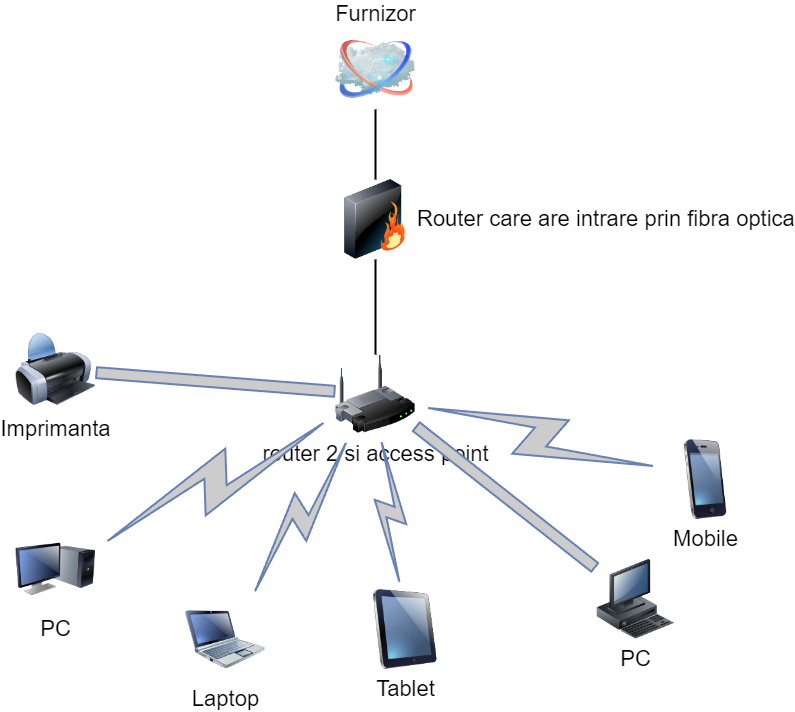

The diagram above was exported from draw.io. Its source (the exported page's mxGraphModel, read from the mxfile embedded in the PNG):
<mxGraphModel dx="1009" dy="550" grid="1" gridSize="10" guides="1" tooltips="1" connect="1" arrows="1" fold="1" page="1" pageScale="1" pageWidth="1100" pageHeight="850" background="none" math="0" shadow="0">
  <root>
    <mxCell id="0" />
    <mxCell id="1" parent="0" />
    <mxCell id="69ecfefc5c41e42c-18" style="edgeStyle=none;rounded=0;html=1;labelBackgroundColor=none;endArrow=none;strokeWidth=2;fontFamily=Verdana;fontSize=22" parent="1" source="69ecfefc5c41e42c-1" target="69ecfefc5c41e42c-3" edge="1">
      <mxGeometry relative="1" as="geometry" />
    </mxCell>
    <mxCell id="69ecfefc5c41e42c-1" value="router 2 si access point" style="image;html=1;labelBackgroundColor=#ffffff;image=img/lib/clip_art/networking/Wireless_Router_128x128.png;rounded=1;shadow=0;comic=0;strokeWidth=2;fontSize=22" parent="1" vertex="1">
      <mxGeometry x="470" y="465" width="80" height="80" as="geometry" />
    </mxCell>
    <mxCell id="69ecfefc5c41e42c-2" value="Furnizor" style="image;html=1;labelBackgroundColor=#ffffff;image=img/lib/clip_art/networking/Cloud_128x128.png;rounded=1;shadow=0;comic=0;strokeWidth=2;fontSize=22;labelPosition=center;verticalLabelPosition=top;align=center;verticalAlign=bottom;" parent="1" vertex="1">
      <mxGeometry x="470" y="140" width="80" height="80" as="geometry" />
    </mxCell>
    <mxCell id="69ecfefc5c41e42c-19" style="edgeStyle=none;rounded=0;html=1;labelBackgroundColor=none;endArrow=none;strokeWidth=2;fontFamily=Verdana;fontSize=22" parent="1" source="69ecfefc5c41e42c-3" target="69ecfefc5c41e42c-2" edge="1">
      <mxGeometry relative="1" as="geometry" />
    </mxCell>
    <mxCell id="69ecfefc5c41e42c-3" value="Router care are intrare prin fibra optica" style="image;html=1;labelBackgroundColor=#ffffff;image=img/lib/clip_art/networking/Firewall_128x128.png;rounded=1;shadow=0;comic=0;strokeWidth=2;fontSize=22;labelPosition=right;verticalLabelPosition=middle;align=left;verticalAlign=middle;" parent="1" vertex="1">
      <mxGeometry x="470" y="290" width="80" height="80" as="geometry" />
    </mxCell>
    <mxCell id="69ecfefc5c41e42c-4" value="Tablet" style="image;html=1;labelBackgroundColor=#ffffff;image=img/lib/clip_art/computers/iPad_128x128.png;rounded=1;shadow=0;comic=0;strokeWidth=2;fontSize=22" parent="1" vertex="1">
      <mxGeometry x="500" y="700" width="80" height="80" as="geometry" />
    </mxCell>
    <mxCell id="69ecfefc5c41e42c-5" value="PC" style="image;html=1;labelBackgroundColor=#ffffff;image=img/lib/clip_art/computers/Monitor_Tower_128x128.png;rounded=1;shadow=0;comic=0;strokeWidth=2;fontSize=22" parent="1" vertex="1">
      <mxGeometry x="150" y="640" width="80" height="80" as="geometry" />
    </mxCell>
    <mxCell id="69ecfefc5c41e42c-6" value="Imprimanta" style="image;html=1;labelBackgroundColor=#ffffff;image=img/lib/clip_art/computers/Printer_128x128.png;rounded=1;shadow=0;comic=0;strokeWidth=2;fontSize=22" parent="1" vertex="1">
      <mxGeometry x="150" y="440" width="80" height="80" as="geometry" />
    </mxCell>
    <mxCell id="69ecfefc5c41e42c-7" value="PC" style="image;html=1;labelBackgroundColor=#ffffff;image=img/lib/clip_art/computers/Workstation_128x128.png;rounded=1;shadow=0;comic=0;strokeWidth=2;fontSize=22" parent="1" vertex="1">
      <mxGeometry x="730" y="670" width="80" height="80" as="geometry" />
    </mxCell>
    <mxCell id="69ecfefc5c41e42c-8" value="Mobile" style="image;html=1;labelBackgroundColor=#ffffff;image=img/lib/clip_art/telecommunication/iPhone_128x128.png;rounded=1;shadow=0;comic=0;strokeWidth=2;fontSize=22" parent="1" vertex="1">
      <mxGeometry x="800" y="550" width="80" height="80" as="geometry" />
    </mxCell>
    <mxCell id="69ecfefc5c41e42c-10" value="Laptop" style="image;html=1;labelBackgroundColor=#ffffff;image=img/lib/clip_art/computers/Netbook_128x128.png;rounded=1;shadow=0;comic=0;strokeWidth=2;fontSize=22" parent="1" vertex="1">
      <mxGeometry x="320" y="710" width="80" height="80" as="geometry" />
    </mxCell>
    <mxCell id="69ecfefc5c41e42c-11" value="" style="html=1;fillColor=#CCCCCC;strokeColor=#6881B3;gradientColor=none;gradientDirection=north;strokeWidth=2;shape=flexArrow;html=1;labelBackgroundColor=none;endArrow=none;fontFamily=Verdana;fontSize=22;fontColor=#000000;" parent="1" source="69ecfefc5c41e42c-6" target="69ecfefc5c41e42c-1" edge="1">
      <mxGeometry width="100" height="100" relative="1" as="geometry">
        <mxPoint x="300" y="390" as="sourcePoint" />
        <mxPoint x="400" y="290" as="targetPoint" />
      </mxGeometry>
    </mxCell>
    <mxCell id="69ecfefc5c41e42c-12" value="" style="html=1;fillColor=#CCCCCC;strokeColor=#6881B3;gradientColor=none;gradientDirection=north;strokeWidth=2;shape=mxgraph.networks.comm_link_edge;html=1;labelBackgroundColor=none;endArrow=none;fontFamily=Verdana;fontSize=22;fontColor=#000000;fontStyle=1" parent="1" source="69ecfefc5c41e42c-5" target="69ecfefc5c41e42c-1" edge="1">
      <mxGeometry width="100" height="100" relative="1" as="geometry">
        <mxPoint x="320" y="481.9565217391305" as="sourcePoint" />
        <mxPoint x="470" y="508.0434782608695" as="targetPoint" />
      </mxGeometry>
    </mxCell>
    <mxCell id="69ecfefc5c41e42c-13" value="" style="html=1;fillColor=#CCCCCC;strokeColor=#6881B3;gradientColor=none;gradientDirection=north;strokeWidth=2;shape=mxgraph.networks.comm_link_edge;html=1;labelBackgroundColor=none;endArrow=none;fontFamily=Verdana;fontSize=22;fontColor=#000000;" parent="1" source="69ecfefc5c41e42c-10" target="69ecfefc5c41e42c-1" edge="1">
      <mxGeometry width="100" height="100" relative="1" as="geometry">
        <mxPoint x="330" y="491.9565217391305" as="sourcePoint" />
        <mxPoint x="480" y="518.0434782608695" as="targetPoint" />
      </mxGeometry>
    </mxCell>
    <mxCell id="69ecfefc5c41e42c-14" value="" style="html=1;fillColor=#CCCCCC;strokeColor=#6881B3;gradientColor=none;gradientDirection=north;strokeWidth=2;shape=mxgraph.networks.comm_link_edge;html=1;labelBackgroundColor=none;endArrow=none;fontFamily=Verdana;fontSize=22;fontColor=#000000;" parent="1" source="69ecfefc5c41e42c-4" target="69ecfefc5c41e42c-1" edge="1">
      <mxGeometry width="100" height="100" relative="1" as="geometry">
        <mxPoint x="340" y="501.9565217391305" as="sourcePoint" />
        <mxPoint x="490" y="528.0434782608695" as="targetPoint" />
      </mxGeometry>
    </mxCell>
    <mxCell id="69ecfefc5c41e42c-15" value="" style="html=1;fillColor=#CCCCCC;strokeColor=#6881B3;gradientColor=none;gradientDirection=north;strokeWidth=2;shape=flexArrow;html=1;labelBackgroundColor=none;endArrow=none;fontFamily=Verdana;fontSize=22;fontColor=#000000;endSize=9;" parent="1" source="69ecfefc5c41e42c-7" target="69ecfefc5c41e42c-1" edge="1">
      <mxGeometry width="100" height="100" relative="1" as="geometry">
        <mxPoint x="350" y="511.9565217391305" as="sourcePoint" />
        <mxPoint x="500" y="538.0434782608695" as="targetPoint" />
      </mxGeometry>
    </mxCell>
    <mxCell id="69ecfefc5c41e42c-16" value="" style="html=1;fillColor=#CCCCCC;strokeColor=#6881B3;gradientColor=none;gradientDirection=north;strokeWidth=2;shape=mxgraph.networks.comm_link_edge;html=1;labelBackgroundColor=none;endArrow=none;fontFamily=Verdana;fontSize=22;fontColor=#000000;" parent="1" source="69ecfefc5c41e42c-8" target="69ecfefc5c41e42c-1" edge="1">
      <mxGeometry width="100" height="100" relative="1" as="geometry">
        <mxPoint x="360" y="521.9565217391305" as="sourcePoint" />
        <mxPoint x="510" y="548.0434782608695" as="targetPoint" />
      </mxGeometry>
    </mxCell>
  </root>
</mxGraphModel>